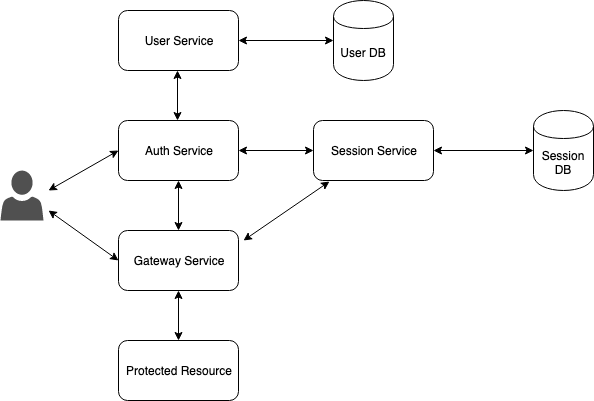

The diagram above was exported from draw.io. Its source (the exported page's mxGraphModel, read from the mxfile embedded in the PNG):
<mxGraphModel dx="1426" dy="722" grid="1" gridSize="10" guides="1" tooltips="1" connect="1" arrows="1" fold="1" page="1" pageScale="1" pageWidth="826" pageHeight="1169" math="0" shadow="0">
  <root>
    <mxCell id="0" />
    <mxCell id="1" parent="0" />
    <mxCell id="2" value="Gateway Service" style="rounded=1;whiteSpace=wrap;html=1;" vertex="1" parent="1">
      <mxGeometry x="205" y="230" width="120" height="60" as="geometry" />
    </mxCell>
    <mxCell id="3" value="Session Service&lt;br&gt;" style="rounded=1;whiteSpace=wrap;html=1;" vertex="1" parent="1">
      <mxGeometry x="400" y="120" width="120" height="60" as="geometry" />
    </mxCell>
    <mxCell id="4" value="Auth Service&lt;br&gt;" style="rounded=1;whiteSpace=wrap;html=1;" vertex="1" parent="1">
      <mxGeometry x="205" y="120" width="120" height="60" as="geometry" />
    </mxCell>
    <mxCell id="5" value="User Service&lt;br&gt;" style="rounded=1;whiteSpace=wrap;html=1;" vertex="1" parent="1">
      <mxGeometry x="205" y="10" width="120" height="60" as="geometry" />
    </mxCell>
    <mxCell id="6" value="Session DB" style="shape=cylinder;whiteSpace=wrap;html=1;boundedLbl=1;backgroundOutline=1;" vertex="1" parent="1">
      <mxGeometry x="620" y="110" width="60" height="80" as="geometry" />
    </mxCell>
    <mxCell id="7" value="User DB" style="shape=cylinder;whiteSpace=wrap;html=1;boundedLbl=1;backgroundOutline=1;" vertex="1" parent="1">
      <mxGeometry x="420" width="60" height="80" as="geometry" />
    </mxCell>
    <mxCell id="8" value="" style="endArrow=classic;startArrow=classic;html=1;entryX=0;entryY=0.5;" edge="1" source="5" target="7" parent="1">
      <mxGeometry width="50" height="50" relative="1" as="geometry">
        <mxPoint x="420" y="-80" as="sourcePoint" />
        <mxPoint x="260" y="130" as="targetPoint" />
      </mxGeometry>
    </mxCell>
    <mxCell id="9" value="" style="endArrow=classic;startArrow=classic;html=1;exitX=0;exitY=0.5;entryX=1;entryY=0.5;" edge="1" source="6" target="3" parent="1">
      <mxGeometry width="50" height="50" relative="1" as="geometry">
        <mxPoint x="850" y="-205" as="sourcePoint" />
        <mxPoint x="850" y="-275" as="targetPoint" />
      </mxGeometry>
    </mxCell>
    <mxCell id="10" value="" style="endArrow=classic;startArrow=classic;html=1;entryX=0.5;entryY=1;exitX=0.5;exitY=0;" edge="1" source="2" target="4" parent="1">
      <mxGeometry width="50" height="50" relative="1" as="geometry">
        <mxPoint x="260" y="-110" as="sourcePoint" />
        <mxPoint x="260" y="-170" as="targetPoint" />
      </mxGeometry>
    </mxCell>
    <mxCell id="11" value="" style="endArrow=classic;startArrow=classic;html=1;entryX=0;entryY=0.5;exitX=1;exitY=0.5;" edge="1" source="4" target="3" parent="1">
      <mxGeometry width="50" height="50" relative="1" as="geometry">
        <mxPoint x="320" y="-80" as="sourcePoint" />
        <mxPoint x="582" y="-82" as="targetPoint" />
      </mxGeometry>
    </mxCell>
    <mxCell id="12" value="Protected Resource" style="rounded=1;whiteSpace=wrap;html=1;" vertex="1" parent="1">
      <mxGeometry x="205" y="340" width="120" height="60" as="geometry" />
    </mxCell>
    <mxCell id="13" value="" style="endArrow=classic;startArrow=classic;html=1;exitX=0.5;exitY=1;entryX=0.5;entryY=0;" edge="1" source="2" target="12" parent="1">
      <mxGeometry width="50" height="50" relative="1" as="geometry">
        <mxPoint x="470" y="300" as="sourcePoint" />
        <mxPoint x="470" y="350" as="targetPoint" />
      </mxGeometry>
    </mxCell>
    <mxCell id="14" value="" style="shadow=0;dashed=0;html=1;strokeColor=none;labelPosition=center;verticalLabelPosition=bottom;verticalAlign=top;align=center;shape=mxgraph.mscae.intune.account_portal;fillColor=#505050;" vertex="1" parent="1">
      <mxGeometry x="87" y="170" width="43" height="50" as="geometry" />
    </mxCell>
    <mxCell id="15" value="" style="endArrow=classic;startArrow=classic;html=1;entryX=0;entryY=0.5;" edge="1" target="2" parent="1">
      <mxGeometry width="50" height="50" relative="1" as="geometry">
        <mxPoint x="135" y="210" as="sourcePoint" />
        <mxPoint x="275" y="350" as="targetPoint" />
      </mxGeometry>
    </mxCell>
    <mxCell id="16" value="" style="endArrow=classic;startArrow=classic;html=1;entryX=0;entryY=0.5;" edge="1" target="4" parent="1">
      <mxGeometry width="50" height="50" relative="1" as="geometry">
        <mxPoint x="135" y="190" as="sourcePoint" />
        <mxPoint x="582" y="-82" as="targetPoint" />
      </mxGeometry>
    </mxCell>
    <mxCell id="17" value="" style="endArrow=classic;startArrow=classic;html=1;entryX=0.133;entryY=1.017;entryPerimeter=0;" edge="1" target="3" parent="1">
      <mxGeometry width="50" height="50" relative="1" as="geometry">
        <mxPoint x="330" y="240" as="sourcePoint" />
        <mxPoint x="10" y="440" as="targetPoint" />
      </mxGeometry>
    </mxCell>
    <mxCell id="18" value="" style="endArrow=classic;startArrow=classic;html=1;exitX=0.5;exitY=0;" edge="1" parent="1">
      <mxGeometry width="50" height="50" relative="1" as="geometry">
        <mxPoint x="264" y="120" as="sourcePoint" />
        <mxPoint x="264" y="70" as="targetPoint" />
      </mxGeometry>
    </mxCell>
  </root>
</mxGraphModel>